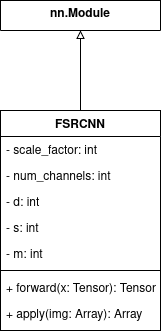

The diagram above was exported from draw.io. Its source (the exported page's mxGraphModel, read from the mxfile embedded in the PNG):
<mxGraphModel dx="1029" dy="571" grid="1" gridSize="10" guides="1" tooltips="1" connect="1" arrows="1" fold="1" page="1" pageScale="1" pageWidth="827" pageHeight="1169" math="0" shadow="0">
  <root>
    <mxCell id="WIyWlLk6GJQsqaUBKTNV-0" />
    <mxCell id="WIyWlLk6GJQsqaUBKTNV-1" parent="WIyWlLk6GJQsqaUBKTNV-0" />
    <mxCell id="gGrgddv413kVFIHZcrTv-4" style="edgeStyle=orthogonalEdgeStyle;rounded=0;orthogonalLoop=1;jettySize=auto;html=1;endArrow=block;endFill=0;" edge="1" parent="WIyWlLk6GJQsqaUBKTNV-1" source="zkfFHV4jXpPFQw0GAbJ--0" target="gGrgddv413kVFIHZcrTv-0">
      <mxGeometry relative="1" as="geometry" />
    </mxCell>
    <mxCell id="zkfFHV4jXpPFQw0GAbJ--0" value="FSRCNN" style="swimlane;fontStyle=1;align=center;verticalAlign=top;childLayout=stackLayout;horizontal=1;startSize=26;horizontalStack=0;resizeParent=1;resizeLast=0;collapsible=1;marginBottom=0;rounded=0;shadow=0;strokeWidth=1;" parent="WIyWlLk6GJQsqaUBKTNV-1" vertex="1">
      <mxGeometry x="220" y="150" width="160" height="220" as="geometry">
        <mxRectangle x="230" y="140" width="160" height="26" as="alternateBounds" />
      </mxGeometry>
    </mxCell>
    <mxCell id="zkfFHV4jXpPFQw0GAbJ--1" value="- scale_factor: int" style="text;align=left;verticalAlign=top;spacingLeft=4;spacingRight=4;overflow=hidden;rotatable=0;points=[[0,0.5],[1,0.5]];portConstraint=eastwest;" parent="zkfFHV4jXpPFQw0GAbJ--0" vertex="1">
      <mxGeometry y="26" width="160" height="26" as="geometry" />
    </mxCell>
    <mxCell id="zkfFHV4jXpPFQw0GAbJ--2" value="- num_channels: int" style="text;align=left;verticalAlign=top;spacingLeft=4;spacingRight=4;overflow=hidden;rotatable=0;points=[[0,0.5],[1,0.5]];portConstraint=eastwest;rounded=0;shadow=0;html=0;" parent="zkfFHV4jXpPFQw0GAbJ--0" vertex="1">
      <mxGeometry y="52" width="160" height="26" as="geometry" />
    </mxCell>
    <mxCell id="zkfFHV4jXpPFQw0GAbJ--3" value="- d: int" style="text;align=left;verticalAlign=top;spacingLeft=4;spacingRight=4;overflow=hidden;rotatable=0;points=[[0,0.5],[1,0.5]];portConstraint=eastwest;rounded=0;shadow=0;html=0;" parent="zkfFHV4jXpPFQw0GAbJ--0" vertex="1">
      <mxGeometry y="78" width="160" height="26" as="geometry" />
    </mxCell>
    <mxCell id="gGrgddv413kVFIHZcrTv-5" value="- s: int" style="text;align=left;verticalAlign=top;spacingLeft=4;spacingRight=4;overflow=hidden;rotatable=0;points=[[0,0.5],[1,0.5]];portConstraint=eastwest;rounded=0;shadow=0;html=0;" vertex="1" parent="zkfFHV4jXpPFQw0GAbJ--0">
      <mxGeometry y="104" width="160" height="26" as="geometry" />
    </mxCell>
    <mxCell id="gGrgddv413kVFIHZcrTv-6" value="- m: int" style="text;align=left;verticalAlign=top;spacingLeft=4;spacingRight=4;overflow=hidden;rotatable=0;points=[[0,0.5],[1,0.5]];portConstraint=eastwest;rounded=0;shadow=0;html=0;" vertex="1" parent="zkfFHV4jXpPFQw0GAbJ--0">
      <mxGeometry y="130" width="160" height="26" as="geometry" />
    </mxCell>
    <mxCell id="zkfFHV4jXpPFQw0GAbJ--4" value="" style="line;html=1;strokeWidth=1;align=left;verticalAlign=middle;spacingTop=-1;spacingLeft=3;spacingRight=3;rotatable=0;labelPosition=right;points=[];portConstraint=eastwest;" parent="zkfFHV4jXpPFQw0GAbJ--0" vertex="1">
      <mxGeometry y="156" width="160" height="8" as="geometry" />
    </mxCell>
    <mxCell id="gGrgddv413kVFIHZcrTv-7" value="+ forward(x: Tensor): Tensor" style="text;align=left;verticalAlign=top;spacingLeft=4;spacingRight=4;overflow=hidden;rotatable=0;points=[[0,0.5],[1,0.5]];portConstraint=eastwest;" vertex="1" parent="zkfFHV4jXpPFQw0GAbJ--0">
      <mxGeometry y="164" width="160" height="26" as="geometry" />
    </mxCell>
    <mxCell id="gGrgddv413kVFIHZcrTv-8" value="+ apply(img: Array): Array" style="text;align=left;verticalAlign=top;spacingLeft=4;spacingRight=4;overflow=hidden;rotatable=0;points=[[0,0.5],[1,0.5]];portConstraint=eastwest;" vertex="1" parent="zkfFHV4jXpPFQw0GAbJ--0">
      <mxGeometry y="190" width="160" height="26" as="geometry" />
    </mxCell>
    <mxCell id="gGrgddv413kVFIHZcrTv-0" value="nn.Module" style="swimlane;fontStyle=1;align=center;verticalAlign=top;childLayout=stackLayout;horizontal=1;startSize=30;horizontalStack=0;resizeParent=1;resizeParentMax=0;resizeLast=0;collapsible=1;marginBottom=0;whiteSpace=wrap;html=1;" vertex="1" parent="WIyWlLk6GJQsqaUBKTNV-1">
      <mxGeometry x="220" y="40" width="160" height="30" as="geometry" />
    </mxCell>
  </root>
</mxGraphModel>